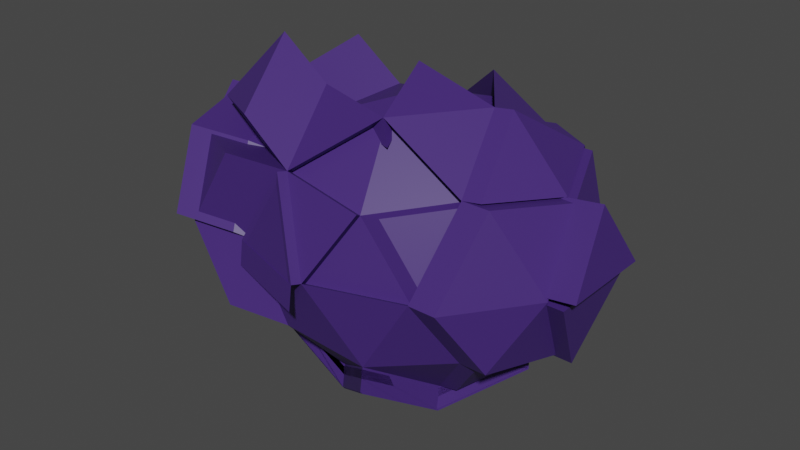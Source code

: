 # Source: meteoritocolor.blend  (saved by Blender 3.3.6; exported with 4.5.12 LTS)
import bpy
from mathutils import Matrix  # noqa: F401  (used for matrix-valued properties, if any)

bpy.ops.wm.read_factory_settings(use_empty=True)
scene = bpy.context.scene
scene.name = 'Scene'

# ---- materials (node trees are filled in below, after node groups)
mat_material_001 = bpy.data.materials.new('Material.001')
mat_material_001.use_transparent_shadow = False

# ---- material node trees
mat_material_001.use_nodes = True; mat_material_001.node_tree.nodes.clear()
_N = mat_material_001.node_tree.nodes; _L = mat_material_001.node_tree.links
n0 = _N.new('ShaderNodeBsdfPrincipled'); n0.name = 'Principled BSDF'; n0.location = (10, 300)
n0.distribution = 'GGX'
n0.subsurface_method = 'RANDOM_WALK_SKIN'
n0.inputs[0].default_value = (0.05663, 0.02238, 0.1763, 1.0)
n0.inputs[3].default_value = 1.45
n0.inputs[27].default_value = (0.0, 0.0, 0.0, 1.0)
n0.inputs[28].default_value = 1.0
n1 = _N.new('ShaderNodeOutputMaterial'); n1.name = 'Material Output'; n1.location = (300, 300)
_L.new(n0.outputs[0], n1.inputs[0])
n1.is_active_output = True

# ---- world
world_world = bpy.data.worlds.new('World'); scene.world = world_world
world_world.use_nodes = True; world_world.node_tree.nodes.clear()
_N = world_world.node_tree.nodes; _L = world_world.node_tree.links
n0 = _N.new('ShaderNodeOutputWorld'); n0.name = 'World Output'; n0.location = (300, 300)
n1 = _N.new('ShaderNodeBackground'); n1.name = 'Background'; n1.location = (10, 300)
n1.inputs[0].default_value = (0.05088, 0.05088, 0.05088, 1.0)
_L.new(n1.outputs[0], n0.inputs[0])
n0.is_active_output = True
world_world.color = (0.05088, 0.05088, 0.05088)
world_world.use_sun_shadow = False
world_world.sun_shadow_jitter_overblur = 0.0

# ---- meshes
me_icosphere = bpy.data.meshes.new('Icosphere')
me_icosphere.from_pydata([(-0.04794, -0.4135, -0.8516), (0.8407, -0.4311, -0.3746), (-0.1593, -0.756, -0.3746), (-0.7773, 0.09462, -0.3746), (-0.1593, 0.9453, -0.3746), (0.8407, 0.6203, -0.3746), (0.3935, -0.756, 0.5198), (-0.6065, -0.4311, 0.5198), (-0.6065, 0.6203, 0.5198), (0.3935, 0.9453, 0.5198), (1.012, 0.09462, 0.5198), (0.1171, 0.09462, 1.073), (-0.04532, -0.4054, -0.778), (0.5425, -0.2144, -0.778), (0.38, -0.7144, -0.4531), (0.9678, 0.09462, -0.4531), (0.5425, 0.4036, -0.778), (-0.4086, 0.09462, -0.778), (-0.5711, -0.4054, -0.4531), (-0.04532, 0.5946, -0.778), (-0.5711, 0.5946, -0.4531), (0.38, 0.9036, -0.4531), (1.068, -0.2144, 0.07263), (1.068, 0.4036, 0.07263), (0.1171, -0.9054, 0.07263), (0.7049, -0.7144, 0.07263), (-0.8339, -0.2144, 0.07263), (-0.4706, -0.7144, 0.07263), (-0.4706, 0.9036, 0.07263), (-0.8339, 0.4036, 0.07263), (0.7049, 0.9036, 0.07263), (0.1171, 1.095, 0.07263), (0.8053, -0.4054, 0.5984), (-0.1457, -0.7144, 0.5984), (-0.7335, 0.09462, 0.5984), (-0.1457, 0.9036, 0.5984), (0.8053, 0.5946, 0.5984), (0.2796, -0.4054, 0.9233), (0.6429, 0.09462, 0.9233), (-0.3082, -0.2144, 0.9233), (-0.969, -0.491, -0.4263), (0.2796, 0.5946, 0.9233), (-0.9085, 0.4036, 0.08687), (-0.8081, 0.09462, 0.6126), (-0.9085, -0.2144, 0.08687), (-0.5594, -0.7731, 0.1114), (-0.6952, -0.4898, 0.5586), (-0.9226, -0.2731, 0.1114), (-0.8222, 0.03594, 0.6371), (-1.222, 0.4683, 0.288), (-0.8968, 0.03594, 0.6514), (-0.9972, -0.2731, 0.1256), (-0.4896, -0.7728, 0.08436), (-0.1647, -0.7728, 0.6101), (0.09816, -0.9638, 0.08436), (-0.05119, -0.4235, -0.9426), (-0.04794, -0.4135, -0.7885), (-0.4145, 0.07654, -0.9426), (-0.05119, 0.5765, -0.9426), (0.5366, -0.2325, -0.9426), (0.5366, 0.3856, -0.9426), (0.3741, 0.8856, -0.6176), (-0.5769, 0.5765, -0.6176), (-0.5769, -0.4235, -0.6176), (0.9619, 0.07654, -0.6176), (0.3741, -0.7325, -0.6176), (-0.4955, -0.7909, -0.08017), (-0.1706, -0.7909, 0.4456), (0.09229, -0.9819, -0.08017), (-0.04794, -0.4135, -0.9553), (-0.4112, 0.08654, -0.8516), (-0.04794, 0.5865, -0.8516), (0.5398, -0.2225, -0.8516), (0.5398, 0.3955, -0.8516), (0.3774, 0.8955, -0.5267), (-0.5737, 0.5865, -0.5267), (-0.5737, -0.4135, -0.5267), (0.9652, 0.08654, -0.5267), (0.3774, -0.7225, -0.5267), (-0.4923, -0.7809, 0.01079), (-0.1673, -0.7809, 0.5365), (0.09553, -0.9719, 0.01079), (1.167, -0.2144, 0.05381), (-0.4112, 0.08654, -0.7885), (-0.04794, 0.5865, -0.7885), (0.5398, -0.2225, -0.7885), (0.5398, 0.3955, -0.7885), (0.3774, 0.8955, -0.4636), (-0.5737, 0.5865, -0.4636), (-0.5737, -0.4135, -0.4636), (0.9652, 0.08654, -0.4636), (0.3774, -0.7225, -0.4636), (0.1145, 0.08654, -1.105), (-0.4112, 0.08654, -0.9553), (-0.04794, 0.5865, -0.9553), (0.5398, -0.2225, -0.9553), (0.5398, 0.3955, -0.9553), (0.3774, 0.8955, -0.6304), (-0.5737, 0.5865, -0.6304), (-0.5737, -0.4135, -0.6304), (0.9652, 0.08654, -0.6304), (0.3774, -0.7225, -0.6304), (1.167, 0.4036, 0.05381), (1.066, 0.09462, -0.4719), (1.144, 0.09462, -0.4546), (1.017, -0.4311, -0.376), (1.244, -0.2144, 0.07118), (1.244, 0.4036, 0.07118), (1.187, 0.09462, 0.5184), (0.8808, 0.9036, 0.07118), (1.017, 0.6203, -0.376), (0.9812, 0.5946, 0.5969), (0.8808, -0.7144, 0.07118), (0.9812, -0.4054, 0.5969), (1.343, -0.2144, 0.05237), (1.343, 0.4036, 0.05237), (1.242, 0.09462, -0.4734), (0.6805, -0.6581, 0.03996), (0.3691, -0.6997, 0.4872), (0.7809, -0.349, 0.5657), (0.2552, -0.349, 0.8906), (0.09275, -0.849, 0.03996), (-0.1701, -0.658, 0.5657), (0.6546, -0.1951, -0.7699), (0.9529, -0.4119, -0.3664), (1.08, 0.1139, -0.4449), (0.6546, 0.4229, -0.7699), (0.9529, 0.6396, -0.3664), (0.4922, 0.9229, -0.4449), (0.8171, 0.9229, 0.0808), (0.9175, 0.6139, 0.6065), (1.124, 0.1139, 0.528), (0.5057, 0.9645, 0.528), (0.9175, -0.3861, 0.6065), (0.755, 0.1139, 0.9315), (0.7927, -0.6388, 0.04814), (0.4813, -0.6804, 0.4954), (0.8931, -0.3298, 0.5739), (1.414, 0.4036, 0.1165), (1.358, 0.09462, 0.5637), (1.414, -0.2144, 0.1165), (-0.7645, 0.3532, -0.06615), (-0.5371, 0.5699, 0.3811), (-0.6641, 0.04421, 0.4596), (0.7123, 0.04421, 0.7845), (0.1865, 0.04421, 0.9339), (-0.2388, 0.3532, 0.7845), (-0.4013, 0.8532, -0.06615), (-0.07634, 0.8532, 0.4596), (0.349, -0.4558, 0.7845), (-0.2388, -0.2648, 0.7845), (0.349, 0.5442, 0.7845), (-1.175, 0.008958, -0.3478), (-1.232, -0.3001, 0.09943), (-0.8686, -0.8001, 0.09943), (-1.004, -0.5168, 0.5466), (-0.5437, -0.8001, 0.6252), (-0.5572, -0.8417, -0.3478), (-0.969, 0.509, -0.4263), (-1.306, 0.318, 0.1137), (-1.395, 0.2593, 0.1524), (-1.232, 0.318, 0.09943), (-1.131, 0.008958, 0.6252), (-1.395, -0.3587, 0.1524), (-1.306, -0.3001, 0.1137), (-1.206, 0.008958, 0.6394), (-0.9573, -0.8587, 0.1382), (-1.093, -0.5754, 0.5854), (-1.321, -0.3587, 0.1382), (-1.22, -0.04972, 0.6639), (-1.295, -0.04972, 0.6782), (-1.163, 0.2676, -0.03935), (-0.9351, 0.4843, 0.4079), (-1.062, -0.04145, 0.4864), (-0.9949, 0.685, 0.7352), (-0.5342, -0.6497, 0.8137), (-0.9949, -0.3665, 0.7352), (-0.6966, -0.1497, 1.139), (-0.8591, 0.9683, 0.288), (-1.122, 0.1593, 0.8137), (-0.9595, 0.6593, -0.2378), (-1.053, 0.1089, 0.6749), (-0.9255, 0.6346, 0.5964), (-0.6273, 0.4179, 0.9999)], [], [(19, 21, 61, 58), (15, 16, 126, 125), (16, 15, 64, 60), (12, 18, 63, 55), (54, 53, 67, 68), (1, 15, 104, 105), (2, 14, 24), (33, 7, 155, 156), (4, 20, 28), (9, 36, 130, 132), (82, 103, 116, 114), (2, 24, 27), (3, 18, 40, 152), (4, 28, 31), (36, 10, 108, 111), (33, 6, 118, 122), (28, 20, 180, 178), (37, 11, 145, 149), (9, 35, 41), (21, 30, 129, 128), (8, 29, 141, 142), (38, 36, 41), (36, 9, 41), (34, 39, 150, 143), (41, 35, 148, 151), (29, 34, 143, 141), (11, 38, 144, 145), (38, 41, 151, 144), (142, 143, 181, 182), (35, 28, 147, 148), (39, 33, 37), (6, 24, 121, 118), (37, 38, 11), (37, 32, 38), (36, 38, 134, 130), (102, 82, 114, 115), (23, 15, 104, 107), (10, 36, 130, 131), (31, 35, 9), (31, 28, 35), (28, 8, 142, 147), (39, 37, 149, 150), (26, 27, 45, 47), (7, 34, 48, 46), (142, 141, 171, 172), (24, 33, 53, 54), (24, 6, 33), (24, 25, 117, 121), (15, 22, 106, 104), (25, 1, 105, 112), (30, 31, 9), (30, 21, 31), (21, 4, 31), (33, 39, 177, 175), (8, 28, 178, 174), (43, 34, 162, 165), (47, 45, 166, 168), (50, 43, 165, 170), (42, 44, 164, 159), (25, 32, 119, 117), (24, 14, 25), (14, 1, 25), (22, 23, 138, 140), (15, 23, 102, 103), (32, 25, 112, 113), (16, 21, 5), (21, 16, 60, 61), (19, 4, 21), (19, 20, 4), (13, 14, 65, 59), (17, 3, 20), (17, 18, 3), (52, 54, 68, 66), (12, 2, 18), (5, 21, 128, 127), (18, 17, 57, 63), (53, 52, 66, 67), (12, 14, 2), (17, 20, 62, 57), (13, 1, 14), (44, 26, 47, 51), (29, 26, 44, 42), (27, 33, 156, 154), (141, 143, 173, 171), (46, 48, 169, 167), (51, 47, 168, 163), (44, 51, 163, 164), (27, 7, 46, 45), (34, 43, 50, 48), (20, 3, 152, 158), (14, 12, 55, 65), (27, 24, 54, 52), (33, 27, 52, 53), (60, 64, 77, 73), (66, 68, 81, 79), (55, 63, 76, 0), (67, 66, 79, 80), (61, 60, 73, 74), (59, 65, 78, 72), (63, 57, 70, 76), (57, 62, 75, 70), (65, 55, 0, 78), (62, 58, 71, 75), (64, 59, 72, 77), (15, 13, 59, 64), (20, 19, 58, 62), (0, 76, 89, 56), (72, 78, 91, 85), (74, 73, 86, 87), (77, 72, 85, 90), (75, 71, 84, 88), (76, 70, 83, 89), (73, 77, 90, 86), (71, 74, 87, 84), (78, 0, 56, 91), (70, 75, 88, 83), (79, 81, 80), (58, 61, 74, 71), (68, 67, 80, 81), (86, 90, 100, 96), (84, 87, 97, 94), (91, 56, 69, 101), (83, 88, 98, 93), (56, 89, 99, 69), (85, 91, 101, 95), (87, 86, 96, 97), (90, 85, 95, 100), (88, 84, 94, 98), (89, 83, 93, 99), (92, 95, 69), (92, 69, 93), (92, 93, 94), (92, 94, 96), (96, 94, 97), (94, 93, 98), (93, 69, 99), (100, 95, 96), (95, 92, 96), (69, 95, 101), (10, 32, 113, 108), (22, 15, 103, 82), (23, 22, 82, 102), (105, 104, 106), (105, 106, 112), (110, 109, 107), (107, 111, 108), (107, 109, 111), (112, 106, 113), (106, 108, 113), (104, 110, 107), (114, 116, 115), (22, 10, 108, 106), (30, 36, 111, 109), (103, 102, 115, 116), (5, 30, 109, 110), (15, 5, 110, 104), (10, 23, 107, 108), (118, 119, 120), (122, 118, 120), (1, 13, 123, 124), (121, 117, 118), (32, 37, 120, 119), (37, 33, 122, 120), (124, 123, 125), (127, 128, 129), (131, 130, 134), (133, 131, 134), (129, 132, 130), (125, 126, 127), (135, 137, 136), (15, 1, 124, 125), (36, 30, 129, 130), (30, 5, 127, 129), (5, 15, 125, 127), (30, 9, 132, 129), (13, 15, 125, 123), (16, 5, 127, 126), (117, 119, 137, 135), (118, 117, 135, 136), (32, 10, 131, 133), (119, 118, 136, 137), (38, 32, 133, 134), (140, 138, 139), (10, 22, 140, 139), (23, 10, 139, 138), (34, 7, 176, 179), (144, 151, 145), (151, 146, 145), (151, 148, 146), (148, 142, 146), (146, 150, 145), (146, 143, 150), (150, 149, 145), (147, 142, 148), (48, 50, 170, 169), (152, 40, 153), (152, 153, 161), (154, 156, 155), (158, 152, 161), (165, 159, 160, 170), (153, 40, 154), (40, 157, 154), (162, 161, 159, 165), (168, 169, 170, 163), (168, 167, 169), (168, 166, 167), (160, 163, 170), (159, 164, 163, 160), (171, 173, 172), (29, 20, 158, 161), (18, 2, 157, 40), (29, 42, 159, 161), (143, 142, 172, 173), (34, 29, 161, 162), (27, 26, 153, 154), (45, 46, 167, 166), (7, 27, 154, 155), (26, 29, 161, 153), (2, 27, 154, 157), (176, 175, 177), (179, 176, 177), (178, 49, 174), (178, 180, 49), (182, 181, 183), (143, 146, 183, 181), (20, 29, 49, 180), (39, 34, 179, 177), (29, 8, 174, 49), (146, 142, 182, 183), (7, 33, 175, 176)])
_uv = me_icosphere.uv_layers.new(name='UVMap')
_uv.uv.foreach_set('vector', [0.5909, 0.07873, 0.5455, 0.1575, 0.5455, 0.1575, 0.5909, 0.07873, 0.3636, 0.1575, 0.4091, 0.07873, 0.4091, 0.07873, 0.3636, 0.1575, 0.4091, 0.07873, 0.3636, 0.1575, 0.3636, 0.1575, 0.4091, 0.07873, 0.9545, 0.07873, 0.9091, 0.1575, 0.9091, 0.1575, 0.9545, 0.07873, 0.1364, 0.2362, 0.09091, 0.3149, 0.09091, 0.3149, 0.1364, 0.2362, 0.2727, 0.1575, 0.3636, 0.1575, 0.3636, 0.1575, 0.2727, 0.1575, 0.09091, 0.1575, 0.1818, 0.1575, 0.1364, 0.2362, 0.09091, 0.3149, 0.0, 0.3149, 0.0, 0.3149, 0.09091, 0.3149, 0.6364, 0.1575, 0.7273, 0.1575, 0.6818, 0.2362, 0.5455, 0.3149, 0.4545, 0.3149, 0.4545, 0.3149, 0.5455, 0.3149, 0.3182, 0.2362, 0.3636, 0.1575, 0.3636, 0.1575, 0.3182, 0.2362, 0.09091, 0.1575, 0.1364, 0.2362, 0.04546, 0.2362, 0.8182, 0.1575, 0.9091, 0.1575, 0.9091, 0.1575, 0.8182, 0.1575, 0.6364, 0.1575, 0.6818, 0.2362, 0.5909, 0.2362, 0.4545, 0.3149, 0.3636, 0.3149, 0.3636, 0.3149, 0.4545, 0.3149, 0.09091, 0.3149, 0.1818, 0.3149, 0.1818, 0.3149, 0.09091, 0.3149, 0.6818, 0.2362, 0.7273, 0.1575, 0.7273, 0.1575, 0.6818, 0.2362, 0.2273, 0.3937, 0.2727, 0.4724, 0.2727, 0.4724, 0.2273, 0.3937, 0.5455, 0.3149, 0.6364, 0.3149, 0.5909, 0.3937, 0.5455, 0.1575, 0.5, 0.2362, 0.5, 0.2362, 0.5455, 0.1575, 0.7273, 0.3149, 0.7727, 0.2362, 0.7727, 0.2362, 0.7273, 0.3149, 0.4091, 0.3937, 0.4545, 0.3149, 0.5, 0.3937, 0.4545, 0.3149, 0.5455, 0.3149, 0.5, 0.3937, 0.8182, 0.3149, 0.8636, 0.3937, 0.8636, 0.3937, 0.8182, 0.3149, 0.5909, 0.3937, 0.6364, 0.3149, 0.6364, 0.3149, 0.5909, 0.3937, 0.7727, 0.2362, 0.8182, 0.3149, 0.8182, 0.3149, 0.7727, 0.2362, 0.2727, 0.4724, 0.3182, 0.3937, 0.3182, 0.3937, 0.2727, 0.4724, 0.4091, 0.3937, 0.5, 0.3937, 0.5, 0.3937, 0.4091, 0.3937, 0.7273, 0.3149, 0.8182, 0.3149, 0.8182, 0.3149, 0.7273, 0.3149, 0.6364, 0.3149, 0.6818, 0.2362, 0.6818, 0.2362, 0.6364, 0.3149, 0.04546, 0.3937, 0.09091, 0.3149, 0.1364, 0.3937, 0.1818, 0.3149, 0.1364, 0.2362, 0.1364, 0.2362, 0.1818, 0.3149, 0.2273, 0.3937, 0.3182, 0.3937, 0.2727, 0.4724, 0.2273, 0.3937, 0.2727, 0.3149, 0.3182, 0.3937, 0.4545, 0.3149, 0.4091, 0.3937, 0.4091, 0.3937, 0.4545, 0.3149, 0.4091, 0.2362, 0.3182, 0.2362, 0.3182, 0.2362, 0.4091, 0.2362, 0.4091, 0.2362, 0.3636, 0.1575, 0.3636, 0.1575, 0.4091, 0.2362, 0.3636, 0.3149, 0.4545, 0.3149, 0.4545, 0.3149, 0.3636, 0.3149, 0.5909, 0.2362, 0.6364, 0.3149, 0.5455, 0.3149, 0.5909, 0.2362, 0.6818, 0.2362, 0.6364, 0.3149, 0.6818, 0.2362, 0.7273, 0.3149, 0.7273, 0.3149, 0.6818, 0.2362, 0.04546, 0.3937, 0.1364, 0.3937, 0.1364, 0.3937, 0.04546, 0.3937, 0.8636, 0.2362, 0.9545, 0.2362, 0.9545, 0.2362, 0.8636, 0.2362, 0.9091, 0.3149, 0.8182, 0.3149, 0.8182, 0.3149, 0.9091, 0.3149, 0.7273, 0.3149, 0.7727, 0.2362, 0.7727, 0.2362, 0.7273, 0.3149, 0.1364, 0.2362, 0.09091, 0.3149, 0.09091, 0.3149, 0.1364, 0.2362, 0.1364, 0.2362, 0.1818, 0.3149, 0.09091, 0.3149, 0.1364, 0.2362, 0.2273, 0.2362, 0.2273, 0.2362, 0.1364, 0.2362, 0.3636, 0.1575, 0.3182, 0.2362, 0.3182, 0.2362, 0.3636, 0.1575, 0.2273, 0.2362, 0.2727, 0.1575, 0.2727, 0.1575, 0.2273, 0.2362, 0.5, 0.2362, 0.5909, 0.2362, 0.5455, 0.3149, 0.5, 0.2362, 0.5455, 0.1575, 0.5909, 0.2362, 0.5455, 0.1575, 0.6364, 0.1575, 0.5909, 0.2362, 0.09091, 0.3149, 0.04546, 0.3937, 0.04546, 0.3937, 0.09091, 0.3149, 0.7273, 0.3149, 0.6818, 0.2362, 0.6818, 0.2362, 0.7273, 0.3149, 0.8182, 0.3149, 0.8182, 0.3149, 0.8182, 0.3149, 0.8182, 0.3149, 0.8636, 0.2362, 0.9545, 0.2362, 0.9545, 0.2362, 0.8636, 0.2362, 0.8182, 0.3149, 0.8182, 0.3149, 0.8182, 0.3149, 0.8182, 0.3149, 0.7727, 0.2362, 0.8636, 0.2362, 0.8636, 0.2362, 0.7727, 0.2362, 0.2273, 0.2362, 0.2727, 0.3149, 0.2727, 0.3149, 0.2273, 0.2362, 0.1364, 0.2362, 0.1818, 0.1575, 0.2273, 0.2362, 0.1818, 0.1575, 0.2727, 0.1575, 0.2273, 0.2362, 0.3182, 0.2362, 0.4091, 0.2362, 0.4091, 0.2362, 0.3182, 0.2362, 0.3636, 0.1575, 0.4091, 0.2362, 0.4091, 0.2362, 0.3636, 0.1575, 0.2727, 0.3149, 0.2273, 0.2362, 0.2273, 0.2362, 0.2727, 0.3149, 0.5, 0.07873, 0.5455, 0.1575, 0.4545, 0.1575, 0.5455, 0.1575, 0.5, 0.07873, 0.5, 0.07873, 0.5455, 0.1575, 0.5909, 0.07873, 0.6364, 0.1575, 0.5455, 0.1575, 0.6818, 0.07873, 0.7273, 0.1575, 0.6364, 0.1575, 0.2273, 0.07873, 0.1818, 0.1575, 0.1818, 0.1575, 0.2273, 0.07873, 0.7727, 0.07873, 0.8182, 0.1575, 0.7273, 0.1575, 0.8636, 0.07873, 0.9091, 0.1575, 0.8182, 0.1575, 0.04546, 0.2362, 0.1364, 0.2362, 0.1364, 0.2362, 0.04546, 0.2362, 0.9545, 0.07873, 1.0, 0.1575, 0.9091, 0.1575, 0.4545, 0.1575, 0.5455, 0.1575, 0.5455, 0.1575, 0.4545, 0.1575, 0.9091, 0.1575, 0.8636, 0.07873, 0.8636, 0.07873, 0.9091, 0.1575, 0.09091, 0.3149, 0.04546, 0.2362, 0.04546, 0.2362, 0.09091, 0.3149, 0.1364, 0.07873, 0.1818, 0.1575, 0.09091, 0.1575, 0.7727, 0.07873, 0.7273, 0.1575, 0.7273, 0.1575, 0.7727, 0.07873, 0.2273, 0.07873, 0.2727, 0.1575, 0.1818, 0.1575, 0.8636, 0.2362, 0.8636, 0.2362, 0.8636, 0.2362, 0.8636, 0.2362, 0.7727, 0.2362, 0.8636, 0.2362, 0.8636, 0.2362, 0.7727, 0.2362, 0.04546, 0.2362, 0.09091, 0.3149, 0.09091, 0.3149, 0.04546, 0.2362, 0.7727, 0.2362, 0.8182, 0.3149, 0.8182, 0.3149, 0.7727, 0.2362, 0.9091, 0.3149, 0.8182, 0.3149, 0.8182, 0.3149, 0.9091, 0.3149, 0.8636, 0.2362, 0.8636, 0.2362, 0.8636, 0.2362, 0.8636, 0.2362, 0.8636, 0.2362, 0.8636, 0.2362, 0.8636, 0.2362, 0.8636, 0.2362, 0.04546, 0.2362, 0.0, 0.3149, 0.0, 0.3149, 0.04546, 0.2362, 0.8182, 0.3149, 0.8182, 0.3149, 0.8182, 0.3149, 0.8182, 0.3149, 0.7273, 0.1575, 0.8182, 0.1575, 0.8182, 0.1575, 0.7273, 0.1575, 0.1818, 0.1575, 0.1364, 0.07873, 0.1364, 0.07873, 0.1818, 0.1575, 0.04546, 0.2362, 0.1364, 0.2362, 0.1364, 0.2362, 0.04546, 0.2362, 0.09091, 0.3149, 0.04546, 0.2362, 0.04546, 0.2362, 0.09091, 0.3149, 0.4091, 0.07873, 0.3636, 0.1575, 0.3636, 0.1575, 0.4091, 0.07873, 0.04546, 0.2362, 0.1364, 0.2362, 0.1364, 0.2362, 0.04546, 0.2362, 0.9545, 0.07873, 0.9091, 0.1575, 0.9091, 0.1575, 0.9545, 0.07873, 0.09091, 0.3149, 0.04546, 0.2362, 0.04546, 0.2362, 0.09091, 0.3149, 0.5455, 0.1575, 0.5, 0.07873, 0.5, 0.07873, 0.5455, 0.1575, 0.2273, 0.07873, 0.1818, 0.1575, 0.1818, 0.1575, 0.2273, 0.07873, 0.9091, 0.1575, 0.8636, 0.07873, 0.8636, 0.07873, 0.9091, 0.1575, 0.7727, 0.07873, 0.7273, 0.1575, 0.7273, 0.1575, 0.7727, 0.07873, 0.1818, 0.1575, 0.1364, 0.07873, 0.1364, 0.07873, 0.1818, 0.1575, 0.7273, 0.1575, 0.6818, 0.07873, 0.6818, 0.07873, 0.7273, 0.1575, 0.3636, 0.1575, 0.3182, 0.07873, 0.3182, 0.07873, 0.3636, 0.1575, 0.3636, 0.1575, 0.3182, 0.07873, 0.3182, 0.07873, 0.3636, 0.1575, 0.7273, 0.1575, 0.6818, 0.07873, 0.6818, 0.07873, 0.7273, 0.1575, 0.9545, 0.07873, 0.9091, 0.1575, 0.9091, 0.1575, 0.9545, 0.07873, 0.2273, 0.07873, 0.1818, 0.1575, 0.1818, 0.1575, 0.2273, 0.07873, 0.5455, 0.1575, 0.5, 0.07873, 0.5, 0.07873, 0.5455, 0.1575, 0.3636, 0.1575, 0.3182, 0.07873, 0.3182, 0.07873, 0.3636, 0.1575, 0.7273, 0.1575, 0.6818, 0.07873, 0.6818, 0.07873, 0.7273, 0.1575, 0.9091, 0.1575, 0.8636, 0.07873, 0.8636, 0.07873, 0.9091, 0.1575, 0.4091, 0.07873, 0.3636, 0.1575, 0.3636, 0.1575, 0.4091, 0.07873, 0.5909, 0.07873, 0.5455, 0.1575, 0.5455, 0.1575, 0.5909, 0.07873, 0.1818, 0.1575, 0.1364, 0.07873, 0.1364, 0.07873, 0.1818, 0.1575, 0.7727, 0.07873, 0.7273, 0.1575, 0.7273, 0.1575, 0.7727, 0.07873, 0.04546, 0.2362, 0.1364, 0.2362, 0.09091, 0.3149, 0.5909, 0.07873, 0.5455, 0.1575, 0.5455, 0.1575, 0.5909, 0.07873, 0.1364, 0.2362, 0.09091, 0.3149, 0.09091, 0.3149, 0.1364, 0.2362, 0.4091, 0.07873, 0.3636, 0.1575, 0.3636, 0.1575, 0.4091, 0.07873, 0.5909, 0.07873, 0.5455, 0.1575, 0.5455, 0.1575, 0.5909, 0.07873, 0.1818, 0.1575, 0.1364, 0.07873, 0.1364, 0.07873, 0.1818, 0.1575, 0.7727, 0.07873, 0.7273, 0.1575, 0.7273, 0.1575, 0.7727, 0.07873, 0.9545, 0.07873, 0.9091, 0.1575, 0.9091, 0.1575, 0.9545, 0.07873, 0.2273, 0.07873, 0.1818, 0.1575, 0.1818, 0.1575, 0.2273, 0.07873, 0.5455, 0.1575, 0.5, 0.07873, 0.5, 0.07873, 0.5455, 0.1575, 0.3636, 0.1575, 0.3182, 0.07873, 0.3182, 0.07873, 0.3636, 0.1575, 0.7273, 0.1575, 0.6818, 0.07873, 0.6818, 0.07873, 0.7273, 0.1575, 0.9091, 0.1575, 0.8636, 0.07873, 0.8636, 0.07873, 0.9091, 0.1575, 0.1818, 0.0, 0.2273, 0.07873, 0.1364, 0.07873, 0.9091, 0.0, 0.9545, 0.07873, 0.8636, 0.07873, 0.7273, 0.0, 0.7727, 0.07873, 0.6818, 0.07873, 0.5455, 0.0, 0.5909, 0.07873, 0.5, 0.07873, 0.5, 0.07873, 0.5909, 0.07873, 0.5455, 0.1575, 0.6818, 0.07873, 0.7727, 0.07873, 0.7273, 0.1575, 0.8636, 0.07873, 0.9545, 0.07873, 0.9091, 0.1575, 0.3636, 0.1575, 0.3182, 0.07873, 0.4091, 0.07873, 0.3182, 0.07873, 0.3636, 0.0, 0.4091, 0.07873, 0.1364, 0.07873, 0.2273, 0.07873, 0.1818, 0.1575, 0.3636, 0.3149, 0.2727, 0.3149, 0.2727, 0.3149, 0.3636, 0.3149, 0.3182, 0.2362, 0.3636, 0.1575, 0.3636, 0.1575, 0.3182, 0.2362, 0.4091, 0.2362, 0.3182, 0.2362, 0.3182, 0.2362, 0.4091, 0.2362, 0.2727, 0.1575, 0.3636, 0.1575, 0.3182, 0.2362, 0.2727, 0.1575, 0.3182, 0.2362, 0.2273, 0.2362, 0.4545, 0.1575, 0.5, 0.2362, 0.4091, 0.2362, 0.4091, 0.2362, 0.4545, 0.3149, 0.3636, 0.3149, 0.4091, 0.2362, 0.5, 0.2362, 0.4545, 0.3149, 0.2273, 0.2362, 0.3182, 0.2362, 0.2727, 0.3149, 0.3182, 0.2362, 0.3636, 0.3149, 0.2727, 0.3149, 0.3636, 0.1575, 0.4545, 0.1575, 0.4091, 0.2362, 0.3182, 0.2362, 0.3636, 0.1575, 0.4091, 0.2362, 0.3182, 0.2362, 0.3636, 0.3149, 0.3636, 0.3149, 0.3182, 0.2362, 0.5, 0.2362, 0.4545, 0.3149, 0.4545, 0.3149, 0.5, 0.2362, 0.3636, 0.1575, 0.4091, 0.2362, 0.4091, 0.2362, 0.3636, 0.1575, 0.4545, 0.1575, 0.5, 0.2362, 0.5, 0.2362, 0.4545, 0.1575, 0.3636, 0.1575, 0.4545, 0.1575, 0.4545, 0.1575, 0.3636, 0.1575, 0.3636, 0.3149, 0.4091, 0.2362, 0.4091, 0.2362, 0.3636, 0.3149, 0.1818, 0.3149, 0.2727, 0.3149, 0.2273, 0.3937, 0.09091, 0.3149, 0.1818, 0.3149, 0.1364, 0.3937, 0.2727, 0.1575, 0.2273, 0.07873, 0.2273, 0.07873, 0.2727, 0.1575, 0.1364, 0.2362, 0.2273, 0.2362, 0.1818, 0.3149, 0.2727, 0.3149, 0.2273, 0.3937, 0.2273, 0.3937, 0.2727, 0.3149, 0.1364, 0.3937, 0.09091, 0.3149, 0.09091, 0.3149, 0.1364, 0.3937, 0.2727, 0.1575, 0.3182, 0.07873, 0.3636, 0.1575, 0.4545, 0.1575, 0.5455, 0.1575, 0.5, 0.2362, 0.3636, 0.3149, 0.4545, 0.3149, 0.4091, 0.3937, 0.2727, 0.3149, 0.3636, 0.3149, 0.3182, 0.3937, 0.5, 0.2362, 0.5455, 0.3149, 0.4545, 0.3149, 0.3636, 0.1575, 0.4091, 0.07873, 0.4545, 0.1575, 0.2273, 0.2362, 0.2727, 0.3149, 0.1818, 0.3149, 0.3636, 0.1575, 0.2727, 0.1575, 0.2727, 0.1575, 0.3636, 0.1575, 0.4545, 0.3149, 0.5, 0.2362, 0.5, 0.2362, 0.4545, 0.3149, 0.5, 0.2362, 0.4545, 0.1575, 0.4545, 0.1575, 0.5, 0.2362, 0.4545, 0.1575, 0.3636, 0.1575, 0.3636, 0.1575, 0.4545, 0.1575, 0.5, 0.2362, 0.5455, 0.3149, 0.5455, 0.3149, 0.5, 0.2362, 0.3182, 0.07873, 0.3636, 0.1575, 0.3636, 0.1575, 0.3182, 0.07873, 0.5, 0.07873, 0.4545, 0.1575, 0.4545, 0.1575, 0.5, 0.07873, 0.2273, 0.2362, 0.2727, 0.3149, 0.2727, 0.3149, 0.2273, 0.2362, 0.1818, 0.3149, 0.2273, 0.2362, 0.2273, 0.2362, 0.1818, 0.3149, 0.2727, 0.3149, 0.3636, 0.3149, 0.3636, 0.3149, 0.2727, 0.3149, 0.2727, 0.3149, 0.1818, 0.3149, 0.1818, 0.3149, 0.2727, 0.3149, 0.3182, 0.3937, 0.2727, 0.3149, 0.2727, 0.3149, 0.3182, 0.3937, 0.3182, 0.2362, 0.4091, 0.2362, 0.3636, 0.3149, 0.3636, 0.3149, 0.3182, 0.2362, 0.3182, 0.2362, 0.3636, 0.3149, 0.4091, 0.2362, 0.3636, 0.3149, 0.3636, 0.3149, 0.4091, 0.2362, 0.8182, 0.3149, 0.9091, 0.3149, 0.9091, 0.3149, 0.8182, 0.3149, 0.4091, 0.3937, 0.5, 0.3937, 0.4545, 0.4724, 0.5909, 0.3937, 0.6818, 0.3937, 0.6364, 0.4724, 0.5909, 0.3937, 0.6364, 0.3149, 0.6818, 0.3937, 0.6364, 0.3149, 0.7273, 0.3149, 0.6818, 0.3937, 0.7727, 0.3937, 0.8636, 0.3937, 0.8182, 0.4724, 0.7727, 0.3937, 0.8182, 0.3149, 0.8636, 0.3937, 0.04546, 0.3937, 0.1364, 0.3937, 0.09091, 0.4724, 0.6818, 0.2362, 0.7273, 0.3149, 0.6364, 0.3149, 0.8182, 0.3149, 0.8182, 0.3149, 0.8182, 0.3149, 0.8182, 0.3149, 0.8182, 0.1575, 0.9091, 0.1575, 0.8636, 0.2362, 0.8182, 0.1575, 0.8636, 0.2362, 0.7727, 0.2362, 0.04546, 0.2362, 0.09091, 0.3149, 0.0, 0.3149, 0.7273, 0.1575, 0.8182, 0.1575, 0.7727, 0.2362, 0.8182, 0.3149, 0.7727, 0.2362, 0.7727, 0.2362, 0.8182, 0.3149, 0.8636, 0.2362, 0.9091, 0.1575, 0.9545, 0.2362, 0.9091, 0.1575, 1.0, 0.1575, 0.9545, 0.2362, 0.8182, 0.3149, 0.7727, 0.2362, 0.7727, 0.2362, 0.8182, 0.3149, 0.8636, 0.2362, 0.8182, 0.3149, 0.8182, 0.3149, 0.8636, 0.2362, 0.8636, 0.2362, 0.9091, 0.3149, 0.8182, 0.3149, 0.8636, 0.2362, 0.9545, 0.2362, 0.9091, 0.3149, 0.7727, 0.2362, 0.8636, 0.2362, 0.8182, 0.3149, 0.7727, 0.2362, 0.8636, 0.2362, 0.8636, 0.2362, 0.7727, 0.2362, 0.7727, 0.2362, 0.8182, 0.3149, 0.7273, 0.3149, 0.7727, 0.2362, 0.7273, 0.1575, 0.7273, 0.1575, 0.7727, 0.2362, 0.9091, 0.1575, 1.0, 0.1575, 1.0, 0.1575, 0.9091, 0.1575, 0.7727, 0.2362, 0.7727, 0.2362, 0.7727, 0.2362, 0.7727, 0.2362, 0.8182, 0.3149, 0.7273, 0.3149, 0.7273, 0.3149, 0.8182, 0.3149, 0.8182, 0.3149, 0.7727, 0.2362, 0.7727, 0.2362, 0.8182, 0.3149, 0.9545, 0.2362, 0.8636, 0.2362, 0.8636, 0.2362, 0.9545, 0.2362, 0.04546, 0.2362, 0.0, 0.3149, 0.0, 0.3149, 0.04546, 0.2362, 0.0, 0.3149, 0.04546, 0.2362, 0.04546, 0.2362, 0.0, 0.3149, 0.8636, 0.2362, 0.7727, 0.2362, 0.7727, 0.2362, 0.8636, 0.2362, 0.09091, 0.1575, 0.04546, 0.2362, 0.04546, 0.2362, 0.09091, 0.1575, 0.0, 0.3149, 0.09091, 0.3149, 0.04546, 0.3937, 0.8182, 0.3149, 0.9091, 0.3149, 0.8636, 0.3937, 0.6818, 0.2362, 0.7727, 0.2362, 0.7273, 0.3149, 0.6818, 0.2362, 0.7273, 0.1575, 0.7727, 0.2362, 0.7273, 0.3149, 0.8182, 0.3149, 0.7727, 0.3937, 0.8182, 0.3149, 0.7727, 0.3937, 0.7727, 0.3937, 0.8182, 0.3149, 0.7273, 0.1575, 0.7727, 0.2362, 0.7727, 0.2362, 0.7273, 0.1575, 0.8636, 0.3937, 0.8182, 0.3149, 0.8182, 0.3149, 0.8636, 0.3937, 0.7727, 0.2362, 0.7273, 0.3149, 0.7273, 0.3149, 0.7727, 0.2362, 0.6818, 0.3937, 0.7273, 0.3149, 0.7273, 0.3149, 0.6818, 0.3937, 0.0, 0.3149, 0.09091, 0.3149, 0.09091, 0.3149, 0.0, 0.3149])
me_icosphere.materials.append(mat_material_001)
me_icosphere.use_remesh_fix_poles = True
me_icosphere.use_remesh_preserve_attributes = False
me_icosphere.update()

# ---- objects
ob_icosphere = bpy.data.objects.new('Icosphere', me_icosphere)

# ---- transforms, parenting, visibility, modifiers, constraints
ob_icosphere.location = (0.0, 0.0, 0.0)

# ---- collection membership
scene.collection.objects.link(ob_icosphere)

# ---- scene / render settings (as saved in the file)
scene.frame_start = 1; scene.frame_end = 250; scene.frame_set(41)
scene.render.engine = 'BLENDER_EEVEE_NEXT'
scene.cycles.sampling_pattern = 'TABULATED_SOBOL'
scene.cycles.use_light_tree = False
scene.view_settings.view_transform = 'Filmic'
bpy.context.view_layer.update()

# ---- added for rendering (the .blend has no active camera and no usable light): camera, sun
cam_auto = bpy.data.cameras.new('AutoCamera')
cam_auto.lens = 50.0
cam_auto.sensor_width = 36.0
cam_auto.clip_end = 1000.0
ob_auto_camera = bpy.data.objects.new('AutoCamera', cam_auto)
scene.collection.objects.link(ob_auto_camera)
ob_auto_camera.location = (3.8511, -4.55336, 3.09015)
ob_auto_camera.rotation_euler = (1.09748, -7.21219e-08, 0.694738)
scene.camera = ob_auto_camera
light_auto_sun = bpy.data.lights.new('AutoSun', 'SUN')
light_auto_sun.energy = 3.0
light_auto_sun.angle = 0.0523599
ob_auto_sun = bpy.data.objects.new('AutoSun', light_auto_sun)
scene.collection.objects.link(ob_auto_sun)
ob_auto_sun.rotation_euler = (0.872665, 0.174533, 0.523599)
bpy.context.view_layer.update()
